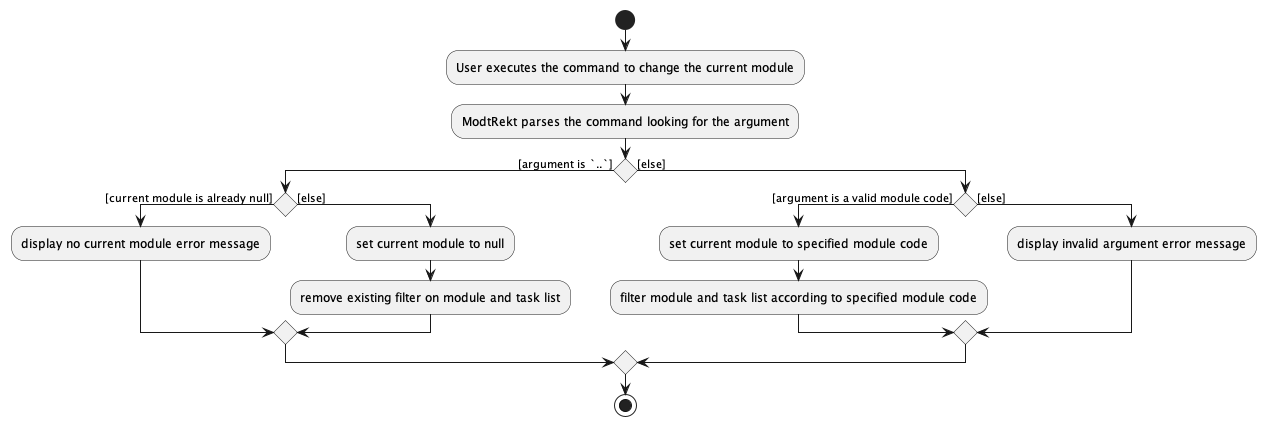

The diagram above was rendered by PlantUML. Its source (embedded in the PNG):
@startuml
start
:User executes the command to change the current module;
:ModtRekt parses the command looking for the argument;

'Since the beta syntax does not support placing the condition outside the
'diamond we place it as the true branch instead.

if () then ([argument is `..`])
    if () then ([current module is already null])
        :display no current module error message;
    else ([else])
        :set current module to null;
        :remove existing filter on module and task list;
    endif
else ([else])
    if () then ([argument is a valid module code])
        :set current module to specified module code;
        :filter module and task list according to specified module code;
    else ([else])
        :display invalid argument error message;
    endif
endif
stop
@enduml